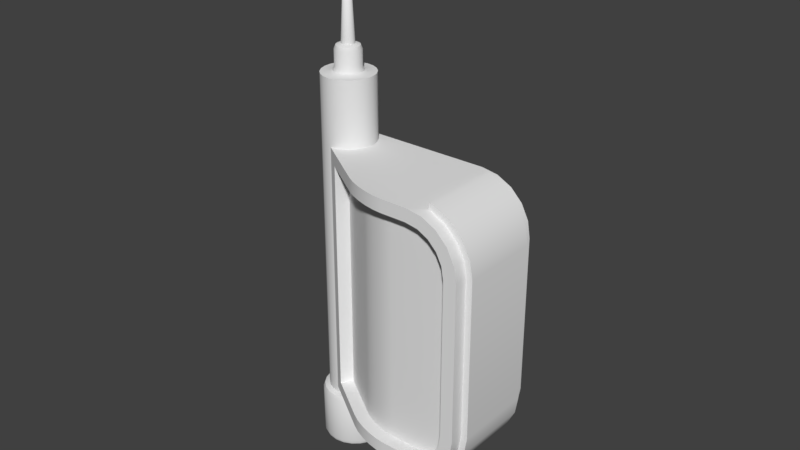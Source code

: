 # Source: StaminaKit.blend  (saved by Blender 2.78.0; exported with 4.5.12 LTS)
import bpy
from mathutils import Matrix  # noqa: F401  (used for matrix-valued properties, if any)

bpy.ops.wm.read_factory_settings(use_empty=True)
scene = bpy.context.scene
scene.name = 'Scene'

# ---- collections
col_collection_1 = bpy.data.collections.new('Collection 1'); scene.collection.children.link(col_collection_1)

# ---- world
world_world = bpy.data.worlds.new('World'); scene.world = world_world
world_world.color = (0.05088, 0.05088, 0.05088)
world_world.use_sun_shadow = False
world_world.sun_shadow_jitter_overblur = 0.0
world_world.cycles.sampling_method = 'MANUAL'

# ---- meshes
me_cube = bpy.data.meshes.new('Cube')
me_cube.from_pydata([(-0.5, 0.2, -0.5), (-0.5, 0.2, 0.5), (-0.4584, -0.02774, -0.45), (-0.4584, -0.02774, 0.45), (-0.003935, -0.2, -0.45), (0.15, -0.2, -0.2961), (0.04616, -0.2, -0.4421), (0.0878, -0.2, -0.4208), (0.1208, -0.2, -0.3878), (0.1421, -0.2, -0.3462), (0.15, -0.2, 0.2961), (-0.003935, -0.2, 0.45), (0.1421, -0.2, 0.3462), (0.1208, -0.2, 0.3878), (0.0878, -0.2, 0.4208), (0.04616, -0.2, 0.4421), (0.2, 0.15, -0.3), (0.04938, 0.15, -0.4922), (0.1902, 0.15, -0.3618), (0.1618, 0.15, -0.4176), (0.1176, 0.15, -0.4618), (0.0618, 0.15, -0.4902), (0.04938, 0.15, 0.4922), (0.2, 0.15, 0.3), (0.0618, 0.15, 0.4902), (0.1176, 0.15, 0.4618), (0.1618, 0.15, 0.4176), (0.1902, 0.15, 0.3618), (-0.1, -0.2, -0.45), (-0.2832, -0.1445, -0.45), (-0.135, -0.1973, -0.45), (-0.1747, -0.1894, -0.45), (-0.2152, -0.1771, -0.45), (-0.2526, -0.1617, -0.45), (-0.2832, -0.1445, 0.45), (-0.1, -0.2, 0.5), (-0.2526, -0.1617, 0.45), (-0.2152, -0.1771, 0.45), (-0.1747, -0.1894, 0.45), (-0.135, -0.1973, 0.45), (-0.5, 0.0, -0.5), (-0.5, 0.0, 0.5), (0.0618, -0.15, -0.4902), (0.04938, -0.15, -0.4922), (0.1176, -0.15, -0.4618), (0.1618, -0.15, -0.4176), (0.1902, -0.15, -0.3618), (0.2, -0.15, -0.3), (0.04938, -0.15, 0.4922), (0.0618, -0.15, 0.4902), (0.1176, -0.15, 0.4618), (0.1618, -0.15, 0.4176), (0.1902, -0.15, 0.3618), (0.2, -0.15, 0.3), (-0.135, -0.1973, -0.5), (-0.1, -0.2, -0.5), (-0.1, -0.2, 0.45), (-0.135, -0.1973, 0.5), (-0.1747, -0.1894, -0.5), (-0.1747, -0.1894, 0.5), (-0.2152, -0.1771, -0.5), (-0.2152, -0.1771, 0.5), (-0.2526, -0.1617, -0.5), (-0.2526, -0.1617, 0.5), (-0.2832, -0.1445, -0.5), (-0.2832, -0.1445, 0.5), (-0.09806, -0.15, -0.45), (-0.09806, -0.15, 0.45), (-0.1282, -0.1478, 0.45), (-0.1282, -0.1478, -0.45), (-0.1625, -0.1409, 0.45), (-0.1625, -0.1409, -0.45), (-0.1984, -0.13, 0.45), (-0.1984, -0.13, -0.45), (-0.2308, -0.1167, 0.45), (-0.2308, -0.1167, -0.45), (-0.2571, -0.1019, 0.45), (-0.2571, -0.1019, -0.45), (-0.4307, 0.01387, -0.45), (-0.4307, 0.01387, 0.45), (0.04616, -0.15, -0.4421), (-0.003935, -0.15, -0.45), (0.0878, -0.15, -0.4208), (0.1208, -0.15, -0.3878), (0.1421, -0.15, -0.3462), (0.15, -0.15, -0.2961), (-0.003935, -0.15, 0.45), (0.04616, -0.15, 0.4421), (0.0878, -0.15, 0.4208), (0.1208, -0.15, 0.3878), (0.1421, -0.15, 0.3462), (0.15, -0.15, 0.2961), (0.0618, -0.2, -0.4902), (-1.49e-08, -0.2, -0.5), (0.0, 0.2, -0.5), (0.0618, 0.2, -0.4902), (0.1176, -0.2, -0.4618), (0.1176, 0.2, -0.4618), (0.1618, -0.2, -0.4176), (0.1618, 0.2, -0.4176), (0.1902, -0.2, -0.3618), (0.1902, 0.2, -0.3618), (0.2, -0.2, -0.3), (0.2, 0.2, -0.3), (0.0618, 0.2, 0.4902), (0.0, 0.2, 0.5), (0.0, -0.2, 0.5), (0.0618, -0.2, 0.4902), (0.1176, 0.2, 0.4618), (0.1176, -0.2, 0.4618), (0.1618, 0.2, 0.4176), (0.1618, -0.2, 0.4176), (0.1902, 0.2, 0.3618), (0.1902, -0.2, 0.3618), (0.2, 0.2, 0.3), (0.2, -0.2, 0.3), (0.06953, 0.15, -0.514), (0.06953, -0.15, -0.514), (0.1323, 0.15, -0.482), (0.1323, -0.15, -0.482), (0.182, 0.15, -0.4323), (0.182, -0.15, -0.4323), (0.214, 0.15, -0.3695), (0.214, -0.15, -0.3695), (0.2249, 0.15, -0.302), (0.2249, -0.15, -0.302), (0.06953, -0.15, 0.514), (0.06953, 0.15, 0.514), (0.1323, -0.15, 0.482), (0.1323, 0.15, 0.482), (0.182, -0.15, 0.4323), (0.182, 0.15, 0.4323), (0.214, -0.15, 0.3695), (0.214, 0.15, 0.3695), (0.2249, -0.15, 0.302), (0.2249, 0.15, 0.302), (0.0533, -0.15, -0.5169), (0.0533, 0.15, -0.5169), (0.0533, 0.15, 0.5169), (0.0533, -0.15, 0.5169), (-0.5, 0.0, 0.5), (-0.5, 0.0, 0.5), (-0.5, 0.2, 0.5), (-0.5, 0.2, 0.5), (-0.5, 0.2, -0.5), (-0.5, 0.2, -0.5), (-0.5, 0.0, -0.5), (-0.5, 0.0, -0.5), (0.0618, -0.2, -0.4902), (-1.49e-08, -0.2, -0.5), (0.0, 0.2, -0.5), (0.0618, 0.2, -0.4902), (0.1176, -0.2, -0.4618), (0.1176, 0.2, -0.4618), (0.1618, -0.2, -0.4176), (0.1618, 0.2, -0.4176), (0.1902, -0.2, -0.3618), (0.1902, 0.2, -0.3618), (0.04938, 0.15, 0.4922), (0.04938, 0.15, 0.4922), (0.0533, 0.15, 0.5169), (0.0533, 0.15, 0.5169), (0.2, -0.2, -0.3), (0.2, 0.2, -0.3), (0.0618, 0.2, 0.4902), (0.0, 0.2, 0.5), (0.0, -0.2, 0.5), (0.0618, -0.2, 0.4902), (0.1176, 0.2, 0.4618), (0.1176, -0.2, 0.4618), (0.1618, 0.2, 0.4176), (0.1618, -0.2, 0.4176), (0.1902, 0.2, 0.3618), (0.1902, -0.2, 0.3618), (0.2, 0.2, 0.3), (0.2, -0.2, 0.3), (-0.135, -0.1973, -0.5), (-0.1, -0.2, -0.5), (-0.1, -0.2, 0.5), (-0.135, -0.1973, 0.5), (-0.1747, -0.1894, -0.5), (-0.1747, -0.1894, 0.5), (-0.2152, -0.1771, -0.5), (-0.2152, -0.1771, 0.5), (-0.2526, -0.1617, -0.5), (-0.2526, -0.1617, 0.5), (-0.2832, -0.1445, -0.5), (-0.2832, -0.1445, 0.5), (-0.4584, -0.02774, -0.45), (-0.4584, -0.02774, -0.45), (-0.4584, -0.02774, 0.45), (-0.4584, -0.02774, 0.45), (0.04616, -0.2, -0.4421), (-0.003935, -0.2, -0.45), (0.0878, -0.2, -0.4208), (0.1208, -0.2, -0.3878), (0.1421, -0.2, -0.3462), (0.15, -0.2, -0.2961), (-0.003935, -0.2, 0.45), (0.04616, -0.2, 0.4421), (0.0878, -0.2, 0.4208), (0.1208, -0.2, 0.3878), (0.1421, -0.2, 0.3462), (0.15, -0.2, 0.2961), (-0.135, -0.1973, -0.45), (-0.1, -0.2, -0.45), (-0.1, -0.2, 0.45), (-0.135, -0.1973, 0.45), (-0.1747, -0.1894, -0.45), (-0.1747, -0.1894, 0.45), (-0.2152, -0.1771, -0.45), (-0.2152, -0.1771, 0.45), (-0.2526, -0.1617, -0.45), (-0.2526, -0.1617, 0.45), (-0.2832, -0.1445, -0.45), (-0.2832, -0.1445, 0.45), (-0.4307, 0.01387, -0.45), (-0.4307, 0.01387, -0.45), (-0.4307, 0.01387, 0.45), (-0.4307, 0.01387, 0.45), (0.04616, -0.15, -0.4421), (-0.003935, -0.15, -0.45), (0.0878, -0.15, -0.4208), (0.1208, -0.15, -0.3878), (0.1421, -0.15, -0.3462), (0.15, -0.15, -0.2961), (-0.003935, -0.15, 0.45), (0.04616, -0.15, 0.4421), (0.0878, -0.15, 0.4208), (0.1208, -0.15, 0.3878), (0.1421, -0.15, 0.3462), (0.15, -0.15, 0.2961), (-0.1282, -0.1478, -0.45), (-0.09806, -0.15, -0.45), (-0.09806, -0.15, 0.45), (-0.1282, -0.1478, 0.45), (-0.1625, -0.1409, -0.45), (-0.1625, -0.1409, 0.45), (-0.1984, -0.13, -0.45), (-0.1984, -0.13, 0.45), (-0.2308, -0.1167, -0.45), (-0.2308, -0.1167, 0.45), (-0.2571, -0.1019, -0.45), (-0.2571, -0.1019, 0.45), (0.0618, -0.15, -0.4902), (0.04938, -0.15, -0.4922), (0.04938, -0.15, -0.4922), (0.04938, 0.15, -0.4922), (0.04938, 0.15, -0.4922), (0.0618, 0.15, -0.4902), (0.1176, -0.15, -0.4618), (0.1176, 0.15, -0.4618), (0.1618, -0.15, -0.4176), (0.1618, 0.15, -0.4176), (0.1902, -0.15, -0.3618), (0.1902, 0.15, -0.3618), (0.2, -0.15, -0.3), (0.2, 0.15, -0.3), (0.0618, 0.15, 0.4902), (0.04938, -0.15, 0.4922), (0.04938, -0.15, 0.4922), (0.0618, -0.15, 0.4902), (0.1176, 0.15, 0.4618), (0.1176, -0.15, 0.4618), (0.1618, 0.15, 0.4176), (0.1618, -0.15, 0.4176), (0.1902, 0.15, 0.3618), (0.1902, -0.15, 0.3618), (0.2, 0.15, 0.3), (0.2, -0.15, 0.3), (0.06953, -0.15, -0.514), (0.0533, -0.15, -0.5169), (0.0533, -0.15, -0.5169), (0.0533, 0.15, -0.5169), (0.0533, 0.15, -0.5169), (0.06953, 0.15, -0.514), (0.1323, -0.15, -0.482), (0.1323, 0.15, -0.482), (0.182, -0.15, -0.4323), (0.182, 0.15, -0.4323), (0.214, -0.15, -0.3695), (0.214, 0.15, -0.3695), (0.2249, -0.15, -0.302), (0.2249, 0.15, -0.302), (0.06953, 0.15, 0.514), (0.0533, -0.15, 0.5169), (0.0533, -0.15, 0.5169), (0.06953, -0.15, 0.514), (0.1323, 0.15, 0.482), (0.1323, -0.15, 0.482), (0.182, 0.15, 0.4323), (0.182, -0.15, 0.4323), (0.214, 0.15, 0.3695), (0.214, -0.15, 0.3695), (0.2249, 0.15, 0.302), (0.2249, -0.15, 0.302)], [], [(196, 197, 225, 224), (105, 142, 140, 187, 185, 183, 181, 179, 178, 166), (204, 205, 66, 69), (144, 143, 165, 164, 168, 170, 172, 174, 163, 157, 155, 153, 151, 94), (146, 141, 1, 145), (251, 253, 120, 277), (260, 261, 126, 286), (268, 266, 292, 135), (252, 250, 276, 121), (158, 259, 285, 160), (51, 267, 132, 130), (249, 251, 277, 275), (258, 159, 161, 284), (266, 264, 290, 292), (250, 244, 270, 276), (255, 257, 283, 281), (37, 213, 74, 72), (195, 196, 224, 223), (197, 203, 231, 225), (212, 210, 238, 240), (194, 195, 223, 222), (0, 150, 93, 177, 176, 180, 182, 184, 186, 147), (188, 190, 41, 40), (192, 193, 149, 148), (7, 192, 148, 152), (8, 7, 152, 154), (9, 8, 154, 156), (5, 9, 156, 162), (198, 199, 167, 106), (199, 200, 169, 167), (200, 201, 171, 169), (201, 202, 173, 171), (202, 10, 175, 173), (10, 5, 162, 175), (28, 30, 54, 55), (207, 206, 35, 57), (30, 208, 58, 54), (209, 207, 57, 59), (208, 32, 60, 58), (211, 209, 59, 61), (32, 33, 62, 60), (36, 211, 61, 63), (33, 214, 64, 62), (215, 36, 63, 65), (193, 28, 55, 149), (214, 188, 40, 64), (190, 215, 65, 41), (206, 198, 106, 35), (221, 220, 82, 83, 84, 85, 91, 230, 229, 228, 227, 226, 234, 233), (242, 243, 218, 216), (233, 234, 235, 232), (232, 235, 237, 236), (236, 237, 239, 73), (73, 239, 241, 75), (75, 241, 243, 242), (29, 212, 240, 77), (56, 39, 68, 67), (15, 11, 86, 87), (213, 34, 76, 74), (31, 204, 69, 71), (14, 15, 87, 88), (205, 4, 81, 66), (191, 189, 217, 219), (39, 38, 70, 68), (13, 14, 88, 89), (2, 29, 77, 78), (4, 6, 80, 81), (210, 31, 71, 238), (12, 13, 89, 90), (34, 3, 79, 76), (6, 194, 222, 80), (38, 37, 72, 70), (203, 12, 90, 231), (11, 56, 67, 86), (245, 42, 92, 93), (247, 245, 93, 150), (21, 247, 150, 95), (42, 44, 96, 92), (20, 21, 95, 97), (44, 45, 98, 96), (19, 20, 97, 99), (45, 254, 100, 98), (18, 19, 99, 101), (254, 256, 102, 100), (16, 18, 101, 103), (22, 24, 104, 105), (48, 22, 105, 166), (49, 48, 166, 107), (24, 262, 108, 104), (263, 49, 107, 109), (262, 26, 110, 108), (265, 263, 109, 111), (26, 27, 112, 110), (52, 265, 111, 113), (27, 23, 114, 112), (269, 52, 113, 115), (23, 16, 103, 114), (256, 269, 115, 102), (271, 273, 116, 117), (117, 116, 118, 119), (119, 118, 279, 278), (278, 279, 122, 280), (280, 122, 124, 282), (138, 139, 287, 127), (127, 287, 289, 288), (288, 289, 291, 131), (131, 291, 293, 133), (133, 293, 295, 294), (124, 294, 295, 282), (267, 53, 134, 132), (25, 258, 284, 129), (46, 252, 121, 123), (257, 268, 135, 283), (244, 246, 272, 270), (261, 50, 128, 126), (253, 255, 281, 120), (53, 47, 125, 134), (43, 248, 274, 136), (264, 25, 129, 290), (47, 46, 123, 125), (17, 249, 275, 137), (50, 51, 130, 128)])
me_cube.polygons.foreach_set('use_smooth', [True] * 122)
me_cube.use_remesh_preserve_volume = False
me_cube.use_remesh_preserve_attributes = False
me_cube.use_mirror_vertex_groups = False
me_cube.update()
me_cylinder_001 = bpy.data.meshes.new('Cylinder.001')
me_cylinder_001.from_pydata([(0.0, 0.08, -0.015), (0.0, 0.08, 0.015), (0.02472, 0.07608, -0.015), (0.02472, 0.07608, 0.015), (0.04702, 0.06472, -0.015), (0.04702, 0.06472, 0.015), (0.06472, 0.04702, -0.015), (0.06472, 0.04702, 0.015), (0.07608, 0.02472, -0.015), (0.07608, 0.02472, 0.015), (0.08, -3.497e-09, -0.015), (0.08, -3.497e-09, 0.015), (0.07608, -0.02472, -0.015), (0.07608, -0.02472, 0.015), (0.06472, -0.04702, -0.015), (0.06472, -0.04702, 0.015), (0.04702, -0.06472, -0.015), (0.04702, -0.06472, 0.015), (0.02472, -0.07608, -0.015), (0.02472, -0.07608, 0.015), (-2.607e-08, -0.08, -0.015), (-2.607e-08, -0.08, 0.015), (-0.02472, -0.07608, -0.015), (-0.02472, -0.07608, 0.015), (-0.04702, -0.06472, -0.015), (-0.04702, -0.06472, 0.015), (-0.06472, -0.04702, -0.015), (-0.06472, -0.04702, 0.015), (-0.07608, -0.02472, -0.015), (-0.07608, -0.02472, 0.015), (-0.08, 7.725e-08, -0.015), (-0.08, 7.725e-08, 0.015), (-0.07608, 0.02472, -0.015), (-0.07608, 0.02472, 0.015), (-0.06472, 0.04702, -0.015), (-0.06472, 0.04702, 0.015), (-0.04702, 0.06472, -0.015), (-0.04702, 0.06472, 0.015), (-0.02472, 0.07608, -0.015), (-0.02472, 0.07608, 0.015), (0.0, 0.08, -0.015), (0.02472, 0.07608, -0.015), (0.02472, 0.07608, 0.015), (0.0, 0.08, 0.015), (0.04702, 0.06472, -0.015), (0.04702, 0.06472, 0.015), (0.06472, 0.04702, -0.015), (0.06472, 0.04702, 0.015), (0.07608, 0.02472, -0.015), (0.07608, 0.02472, 0.015), (0.08, -3.497e-09, -0.015), (0.08, -3.497e-09, 0.015), (0.07608, -0.02472, -0.015), (0.07608, -0.02472, 0.015), (0.06472, -0.04702, -0.015), (0.06472, -0.04702, 0.015), (0.04702, -0.06472, -0.015), (0.04702, -0.06472, 0.015), (0.02472, -0.07608, -0.015), (0.02472, -0.07608, 0.015), (-2.607e-08, -0.08, -0.015), (-2.607e-08, -0.08, 0.015), (-0.02472, -0.07608, -0.015), (-0.02472, -0.07608, 0.015), (-0.04702, -0.06472, -0.015), (-0.04702, -0.06472, 0.015), (-0.06472, -0.04702, -0.015), (-0.06472, -0.04702, 0.015), (-0.07608, -0.02472, -0.015), (-0.07608, -0.02472, 0.015), (-0.08, 7.725e-08, -0.015), (-0.08, 7.725e-08, 0.015), (-0.07608, 0.02472, -0.015), (-0.07608, 0.02472, 0.015), (-0.06472, 0.04702, -0.015), (-0.06472, 0.04702, 0.015), (-0.04702, 0.06472, -0.015), (-0.04702, 0.06472, 0.015), (-0.02472, 0.07608, -0.015), (-0.02472, 0.07608, 0.015)], [], [(40, 43, 42, 41), (41, 42, 45, 44), (44, 45, 47, 46), (46, 47, 49, 48), (48, 49, 51, 50), (50, 51, 53, 52), (52, 53, 55, 54), (54, 55, 57, 56), (56, 57, 59, 58), (58, 59, 61, 60), (60, 61, 63, 62), (62, 63, 65, 64), (64, 65, 67, 66), (66, 67, 69, 68), (68, 69, 71, 70), (70, 71, 73, 72), (72, 73, 75, 74), (74, 75, 77, 76), (3, 1, 79, 37, 35, 33, 31, 29, 27, 25, 23, 21, 19, 17, 15, 13, 11, 9, 7, 5), (76, 77, 39, 78), (78, 39, 43, 40), (0, 2, 4, 6, 8, 10, 12, 14, 16, 18, 20, 22, 24, 26, 28, 30, 32, 34, 36, 38)])
me_cylinder_001.polygons.foreach_set('use_smooth', [True] * 22)
me_cylinder_001.use_remesh_preserve_volume = False
me_cylinder_001.use_remesh_preserve_attributes = False
me_cylinder_001.use_mirror_vertex_groups = False
me_cylinder_001.update()
me_cone_001 = bpy.data.meshes.new('Cone.001')
me_cone_001.from_pydata([(0.0, 0.025, -0.25), (0.008551, 0.02349, -0.25), (0.01607, 0.01915, -0.25), (0.02165, 0.0125, -0.25), (0.02462, 0.004341, -0.25), (0.0, 0.0, 0.25), (0.02462, -0.004341, -0.25), (0.02165, -0.0125, -0.25), (0.01607, -0.01915, -0.25), (0.008551, -0.02349, -0.25), (3.775e-09, -0.025, -0.25), (-0.00855, -0.02349, -0.25), (-0.01607, -0.01915, -0.25), (-0.02165, -0.0125, -0.25), (-0.02462, -0.004341, -0.25), (-0.02462, 0.004341, -0.25), (-0.02165, 0.0125, -0.25), (-0.01607, 0.01915, -0.25), (-0.008551, 0.02349, -0.25), (0.0, 0.025, -0.25), (0.008551, 0.02349, -0.25), (0.01607, 0.01915, -0.25), (0.02165, 0.0125, -0.25), (0.02462, 0.004341, -0.25), (0.02462, -0.004341, -0.25), (0.02165, -0.0125, -0.25), (0.01607, -0.01915, -0.25), (0.008551, -0.02349, -0.25), (3.775e-09, -0.025, -0.25), (-0.00855, -0.02349, -0.25), (-0.01607, -0.01915, -0.25), (-0.02165, -0.0125, -0.25), (-0.02462, -0.004341, -0.25), (-0.02462, 0.004341, -0.25), (-0.02165, 0.0125, -0.25), (-0.01607, 0.01915, -0.25), (-0.008551, 0.02349, -0.25)], [], [(19, 5, 20), (20, 5, 21), (21, 5, 22), (22, 5, 23), (23, 5, 24), (24, 5, 25), (25, 5, 26), (26, 5, 27), (27, 5, 28), (28, 5, 29), (29, 5, 30), (30, 5, 31), (31, 5, 32), (32, 5, 33), (33, 5, 34), (34, 5, 35), (35, 5, 36), (36, 5, 19), (0, 1, 2, 3, 4, 6, 7, 8, 9, 10, 11, 12, 13, 14, 15, 16, 17, 18)])
me_cone_001.polygons.foreach_set('use_smooth', [True] * 19)
me_cone_001.use_remesh_preserve_volume = False
me_cone_001.use_remesh_preserve_attributes = False
me_cone_001.use_mirror_vertex_groups = False
me_cone_001.update()
me_cylinder = bpy.data.meshes.new('Cylinder')
me_cylinder.from_pydata([(0.0, 0.1, -0.75), (0.02817, 0.09595, -0.75), (0.05406, 0.08413, -0.75), (0.07557, 0.06549, -0.75), (0.09096, 0.04154, -0.75), (0.09898, 0.01423, -0.75), (0.09898, -0.01423, -0.75), (0.09096, -0.04154, -0.75), (0.07557, -0.06549, -0.75), (0.05406, -0.08413, -0.75), (0.02817, -0.09595, -0.75), (1.51e-08, -0.1, -0.75), (-0.02817, -0.09595, -0.75), (-0.05406, -0.08413, -0.75), (-0.07557, -0.06549, -0.75), (-0.09096, -0.04154, -0.75), (-0.09898, -0.01423, -0.75), (-0.09898, 0.01423, -0.75), (-0.09096, 0.04154, -0.75), (-0.07558, 0.06549, -0.75), (-0.05406, 0.08413, -0.75), (-0.02817, 0.09595, -0.75), (0.02817, 0.09595, 0.75), (0.0, 0.1, 0.75), (0.05406, 0.08413, 0.75), (0.07557, 0.06549, 0.75), (0.09096, 0.04154, 0.75), (0.09898, 0.01423, 0.75), (0.09898, -0.01423, 0.75), (0.09096, -0.04154, 0.75), (0.07557, -0.06549, 0.75), (0.05406, -0.08413, 0.75), (0.02817, -0.09595, 0.75), (1.51e-08, -0.1, 0.75), (-0.02817, -0.09595, 0.75), (-0.05406, -0.08413, 0.75), (-0.07557, -0.06549, 0.75), (-0.09096, -0.04154, 0.75), (-0.09898, -0.01423, 0.75), (-0.09898, 0.01423, 0.75), (-0.09096, 0.04154, 0.75), (-0.07558, 0.06549, 0.75), (-0.05406, 0.08413, 0.75), (-0.02817, 0.09595, 0.75), (0.008249, 0.02809, 0.85), (0.01394, 0.04748, 0.83), (0.01227, 0.0418, 0.8441), (1.463e-07, 0.04949, 0.83), (1.902e-07, 0.02928, 0.85), (1.724e-07, 0.04357, 0.8441), (0.01583, 0.02463, 0.85), (0.02675, 0.04163, 0.83), (0.02355, 0.03665, 0.8441), (0.02213, 0.01917, 0.85), (0.0374, 0.03241, 0.83), (0.03293, 0.02853, 0.8441), (0.02663, 0.01216, 0.85), (0.04501, 0.02056, 0.83), (0.03963, 0.0181, 0.8441), (0.02898, 0.004167, 0.85), (0.04898, 0.007043, 0.83), (0.04312, 0.0062, 0.8441), (0.02898, -0.004167, 0.85), (0.04898, -0.007043, 0.83), (0.04312, -0.0062, 0.8441), (0.02663, -0.01216, 0.85), (0.04501, -0.02056, 0.83), (0.03963, -0.0181, 0.8441), (0.02213, -0.01917, 0.85), (0.0374, -0.03241, 0.83), (0.03293, -0.02853, 0.8441), (0.01583, -0.02463, 0.85), (0.02675, -0.04163, 0.83), (0.02355, -0.03665, 0.8441), (0.008249, -0.02809, 0.85), (0.01394, -0.04748, 0.83), (0.01227, -0.0418, 0.8441), (1.576e-07, -0.02928, 0.85), (1.363e-07, -0.04949, 0.83), (1.557e-07, -0.04357, 0.8441), (-0.008249, -0.02809, 0.85), (-0.01394, -0.04748, 0.83), (-0.01227, -0.0418, 0.8441), (-0.01583, -0.02463, 0.85), (-0.02675, -0.04163, 0.83), (-0.02355, -0.03665, 0.8441), (-0.02213, -0.01917, 0.85), (-0.0374, -0.03241, 0.83), (-0.03293, -0.02853, 0.8441), (-0.02663, -0.01216, 0.85), (-0.04501, -0.02056, 0.83), (-0.03963, -0.0181, 0.8441), (-0.02898, -0.004167, 0.85), (-0.04898, -0.007043, 0.83), (-0.04312, -0.0062, 0.8441), (-0.02898, 0.004167, 0.85), (-0.04898, 0.007043, 0.83), (-0.04312, 0.0062, 0.8441), (-0.02663, 0.01216, 0.85), (-0.04501, 0.02056, 0.83), (-0.03963, 0.0181, 0.8441), (-0.02213, 0.01917, 0.85), (-0.0374, 0.03241, 0.83), (-0.03293, 0.02853, 0.8441), (-0.01583, 0.02463, 0.85), (-0.02675, 0.04163, 0.83), (-0.02355, 0.03665, 0.8441), (-0.008249, 0.02809, 0.85), (-0.01394, 0.04748, 0.83), (-0.01227, 0.0418, 0.8441), (1.118e-08, 0.06969, 0.75), (5.054e-08, 0.04949, 0.77), (2.579e-08, 0.0554, 0.7559), (0.01394, 0.04748, 0.77), (0.01963, 0.06687, 0.75), (0.01561, 0.05316, 0.7559), (0.02675, 0.04163, 0.77), (0.03768, 0.05863, 0.75), (0.02995, 0.04661, 0.7559), (0.0374, 0.03241, 0.77), (0.05267, 0.04564, 0.75), (0.04187, 0.03628, 0.7559), (0.04501, 0.02056, 0.77), (0.06339, 0.02895, 0.75), (0.0504, 0.02302, 0.7559), (0.04898, 0.007043, 0.77), (0.06898, 0.009918, 0.75), (0.05484, 0.007885, 0.7559), (0.04898, -0.007043, 0.77), (0.06898, -0.009918, 0.75), (0.05484, -0.007885, 0.7559), (0.04501, -0.02056, 0.77), (0.06339, -0.02895, 0.75), (0.0504, -0.02302, 0.7559), (0.0374, -0.03241, 0.77), (0.05267, -0.04564, 0.75), (0.04187, -0.03628, 0.7559), (0.02675, -0.04163, 0.77), (0.03768, -0.05863, 0.75), (0.02995, -0.04661, 0.7559), (0.01394, -0.04748, 0.77), (0.01963, -0.06687, 0.75), (0.01561, -0.05316, 0.7559), (4.054e-08, -0.04949, 0.77), (1.122e-08, -0.06969, 0.75), (1.877e-08, -0.0554, 0.7559), (-0.01394, -0.04748, 0.77), (-0.01963, -0.06687, 0.75), (-0.01561, -0.05316, 0.7559), (-0.02675, -0.04163, 0.77), (-0.03768, -0.05863, 0.75), (-0.02995, -0.04661, 0.7559), (-0.0374, -0.03241, 0.77), (-0.05267, -0.04564, 0.75), (-0.04187, -0.03628, 0.7559), (-0.04501, -0.02056, 0.77), (-0.06339, -0.02895, 0.75), (-0.0504, -0.02302, 0.7559), (-0.04898, -0.007043, 0.77), (-0.06898, -0.009918, 0.75), (-0.05484, -0.007885, 0.7559), (-0.04898, 0.007043, 0.77), (-0.06898, 0.009918, 0.75), (-0.05484, 0.007885, 0.7559), (-0.04501, 0.02056, 0.77), (-0.06339, 0.02895, 0.75), (-0.0504, 0.02302, 0.7559), (-0.0374, 0.03241, 0.77), (-0.05267, 0.04564, 0.75), (-0.04187, 0.03628, 0.7559), (-0.02675, 0.04163, 0.77), (-0.03768, 0.05863, 0.75), (-0.02995, 0.04661, 0.7559), (-0.01394, 0.04748, 0.77), (-0.01963, 0.06687, 0.75), (-0.01561, 0.05316, 0.7559), (0.0, 0.1, -0.525), (0.02817, 0.09595, -0.525), (0.05406, 0.08413, -0.525), (0.07557, 0.06549, -0.525), (0.09096, 0.04154, -0.525), (0.09898, 0.01423, -0.525), (0.09898, -0.01423, -0.525), (0.09096, -0.04154, -0.525), (0.07557, -0.06549, -0.525), (0.05406, -0.08413, -0.525), (0.02817, -0.09595, -0.525), (1.51e-08, -0.1, -0.525), (-0.02817, -0.09595, -0.525), (-0.05406, -0.08413, -0.525), (-0.07557, -0.06549, -0.525), (-0.09096, -0.04154, -0.525), (-0.09898, -0.01423, -0.525), (-0.09898, 0.01423, -0.525), (-0.09096, 0.04154, -0.525), (-0.07558, 0.06549, -0.525), (-0.05406, 0.08413, -0.525), (-0.02817, 0.09595, -0.525), (0.03522, 0.1199, -0.545), (0.02952, 0.1005, -0.525), (0.03355, 0.1143, -0.5309), (0.06758, 0.1052, -0.545), (0.05666, 0.08816, -0.525), (0.06438, 0.1002, -0.5309), (0.09447, 0.08186, -0.545), (0.0792, 0.06863, -0.525), (0.09, 0.07798, -0.5309), (0.1137, 0.05193, -0.545), (0.09532, 0.04353, -0.525), (0.1083, 0.04947, -0.5309), (0.1237, 0.01779, -0.545), (0.1037, 0.01491, -0.525), (0.1179, 0.01695, -0.5309), (0.1237, -0.01779, -0.545), (0.1037, -0.01491, -0.525), (0.1179, -0.01695, -0.5309), (0.1137, -0.05193, -0.545), (0.09532, -0.04353, -0.525), (0.1083, -0.04947, -0.5309), (0.09447, -0.08186, -0.545), (0.0792, -0.06863, -0.525), (0.09, -0.07798, -0.5309), (0.06758, -0.1052, -0.545), (0.05666, -0.08816, -0.525), (0.06438, -0.1002, -0.5309), (0.03522, -0.1199, -0.545), (0.02952, -0.1005, -0.525), (0.03355, -0.1143, -0.5309), (1.833e-08, -0.125, -0.545), (1.572e-08, -0.1048, -0.525), (1.761e-08, -0.1191, -0.5309), (-0.03522, -0.1199, -0.545), (-0.02952, -0.1005, -0.525), (-0.03355, -0.1143, -0.5309), (-0.06758, -0.1052, -0.545), (-0.05666, -0.08816, -0.525), (-0.06438, -0.1002, -0.5309), (-0.09447, -0.08186, -0.545), (-0.0792, -0.06863, -0.525), (-0.09, -0.07798, -0.5309), (-0.1137, -0.05193, -0.545), (-0.09532, -0.04353, -0.525), (-0.1083, -0.04947, -0.5309), (-0.1237, -0.01779, -0.545), (-0.1037, -0.01491, -0.525), (-0.1179, -0.01695, -0.5309), (-0.1237, 0.01779, -0.545), (-0.1037, 0.01491, -0.525), (-0.1179, 0.01695, -0.5309), (-0.1137, 0.05193, -0.545), (-0.09532, 0.04353, -0.525), (-0.1083, 0.04947, -0.5309), (-0.09447, 0.08186, -0.545), (-0.0792, 0.06863, -0.525), (-0.09, 0.07798, -0.5309), (-0.06758, 0.1052, -0.545), (-0.05666, 0.08816, -0.525), (-0.06438, 0.1002, -0.5309), (-0.03522, 0.1199, -0.545), (-0.02952, 0.1005, -0.525), (-0.03355, 0.1143, -0.5309), (-1.838e-09, 0.1048, -0.525), (-9.584e-09, 0.125, -0.545), (-7.334e-09, 0.1191, -0.5309), (-1.838e-09, 0.1048, -0.75), (-9.584e-09, 0.125, -0.73), (-7.334e-09, 0.1191, -0.7441), (0.03522, 0.1199, -0.73), (0.02952, 0.1005, -0.75), (0.03355, 0.1143, -0.7441), (0.06758, 0.1052, -0.73), (0.05666, 0.08816, -0.75), (0.06438, 0.1002, -0.7441), (0.09447, 0.08186, -0.73), (0.0792, 0.06863, -0.75), (0.09, 0.07798, -0.7441), (0.1137, 0.05193, -0.73), (0.09532, 0.04353, -0.75), (0.1083, 0.04947, -0.7441), (0.1237, 0.01779, -0.73), (0.1037, 0.01491, -0.75), (0.1179, 0.01695, -0.7441), (0.1237, -0.01779, -0.73), (0.1037, -0.01491, -0.75), (0.1179, -0.01695, -0.7441), (0.1137, -0.05193, -0.73), (0.09532, -0.04353, -0.75), (0.1083, -0.04947, -0.7441), (0.09447, -0.08186, -0.73), (0.0792, -0.06863, -0.75), (0.09, -0.07798, -0.7441), (0.06758, -0.1052, -0.73), (0.05666, -0.08816, -0.75), (0.06438, -0.1002, -0.7441), (0.03522, -0.1199, -0.73), (0.02952, -0.1005, -0.75), (0.03355, -0.1143, -0.7441), (1.833e-08, -0.125, -0.73), (1.572e-08, -0.1048, -0.75), (1.758e-08, -0.1191, -0.7441), (-0.03522, -0.1199, -0.73), (-0.02952, -0.1005, -0.75), (-0.03355, -0.1143, -0.7441), (-0.06758, -0.1052, -0.73), (-0.05666, -0.08816, -0.75), (-0.06438, -0.1002, -0.7441), (-0.09447, -0.08186, -0.73), (-0.0792, -0.06863, -0.75), (-0.09, -0.07798, -0.7441), (-0.1137, -0.05193, -0.73), (-0.09532, -0.04353, -0.75), (-0.1083, -0.04947, -0.7441), (-0.1237, -0.01779, -0.73), (-0.1037, -0.01491, -0.75), (-0.1179, -0.01695, -0.7441), (-0.1237, 0.01779, -0.73), (-0.1037, 0.01491, -0.75), (-0.1179, 0.01695, -0.7441), (-0.1137, 0.05193, -0.73), (-0.09532, 0.04353, -0.75), (-0.1083, 0.04947, -0.7441), (-0.09447, 0.08186, -0.73), (-0.0792, 0.06863, -0.75), (-0.09, 0.07798, -0.7441), (-0.06758, 0.1052, -0.73), (-0.05666, 0.08816, -0.75), (-0.06438, 0.1002, -0.7441), (-0.03522, 0.1199, -0.73), (-0.02952, 0.1005, -0.75), (-0.03355, 0.1143, -0.7441), (0.02817, 0.09595, 0.75), (0.0, 0.1, 0.75), (0.05406, 0.08413, 0.75), (0.07557, 0.06549, 0.75), (0.09096, 0.04154, 0.75), (0.09898, 0.01423, 0.75), (0.09898, -0.01423, 0.75), (0.09096, -0.04154, 0.75), (0.07557, -0.06549, 0.75), (0.05406, -0.08413, 0.75), (0.02817, -0.09595, 0.75), (1.51e-08, -0.1, 0.75), (-0.02817, -0.09595, 0.75), (-0.05406, -0.08413, 0.75), (-0.07557, -0.06549, 0.75), (-0.09096, -0.04154, 0.75), (-0.09898, -0.01423, 0.75), (-0.09898, 0.01423, 0.75), (-0.09096, 0.04154, 0.75), (-0.07558, 0.06549, 0.75), (-0.05406, 0.08413, 0.75), (-0.02817, 0.09595, 0.75), (1.724e-07, 0.04357, 0.8441), (0.01227, 0.0418, 0.8441), (0.02355, 0.03665, 0.8441), (0.03293, 0.02853, 0.8441), (0.03963, 0.0181, 0.8441), (0.04312, 0.0062, 0.8441), (0.04312, -0.0062, 0.8441), (0.03963, -0.0181, 0.8441), (0.03293, -0.02853, 0.8441), (0.02355, -0.03665, 0.8441), (0.01227, -0.0418, 0.8441), (1.557e-07, -0.04357, 0.8441), (-0.01227, -0.0418, 0.8441), (-0.02355, -0.03665, 0.8441), (-0.03293, -0.02853, 0.8441), (-0.03963, -0.0181, 0.8441), (-0.04312, -0.0062, 0.8441), (-0.04312, 0.0062, 0.8441), (-0.03963, 0.0181, 0.8441), (-0.03293, 0.02853, 0.8441), (-0.02355, 0.03665, 0.8441), (-0.01227, 0.0418, 0.8441), (2.579e-08, 0.0554, 0.7559), (0.01561, 0.05316, 0.7559), (0.02995, 0.04661, 0.7559), (0.04187, 0.03628, 0.7559), (0.0504, 0.02302, 0.7559), (0.05484, 0.007885, 0.7559), (0.05484, -0.007885, 0.7559), (0.0504, -0.02302, 0.7559), (0.04187, -0.03628, 0.7559), (0.02995, -0.04661, 0.7559), (0.01561, -0.05316, 0.7559), (1.877e-08, -0.0554, 0.7559), (-0.01561, -0.05316, 0.7559), (-0.02995, -0.04661, 0.7559), (-0.04187, -0.03628, 0.7559), (-0.0504, -0.02302, 0.7559), (-0.05484, -0.007885, 0.7559), (-0.05484, 0.007885, 0.7559), (-0.0504, 0.02302, 0.7559), (-0.04187, 0.03628, 0.7559), (-0.02995, 0.04661, 0.7559), (-0.01561, 0.05316, 0.7559), (-0.02817, 0.09595, -0.525), (0.0, 0.1, -0.525), (-0.05406, 0.08413, -0.525), (-0.07558, 0.06549, -0.525), (-0.09096, 0.04154, -0.525), (-0.09898, 0.01423, -0.525), (-0.09898, -0.01423, -0.525), (-0.09096, -0.04154, -0.525), (-0.07557, -0.06549, -0.525), (-0.05406, -0.08413, -0.525), (-0.02817, -0.09595, -0.525), (1.51e-08, -0.1, -0.525), (0.02817, -0.09595, -0.525), (0.05406, -0.08413, -0.525), (0.07557, -0.06549, -0.525), (0.09096, -0.04154, -0.525), (0.09898, -0.01423, -0.525), (0.09898, 0.01423, -0.525), (0.09096, 0.04154, -0.525), (0.07557, 0.06549, -0.525), (0.05406, 0.08413, -0.525), (0.02817, 0.09595, -0.525), (-7.334e-09, 0.1191, -0.5309), (-0.03355, 0.1143, -0.5309), (-0.06438, 0.1002, -0.5309), (-0.09, 0.07798, -0.5309), (-0.1083, 0.04947, -0.5309), (-0.1179, 0.01695, -0.5309), (-0.1179, -0.01695, -0.5309), (-0.1083, -0.04947, -0.5309), (-0.09, -0.07798, -0.5309), (-0.06438, -0.1002, -0.5309), (-0.03355, -0.1143, -0.5309), (1.761e-08, -0.1191, -0.5309), (0.03355, -0.1143, -0.5309), (0.06438, -0.1002, -0.5309), (0.09, -0.07798, -0.5309), (0.1083, -0.04947, -0.5309), (0.1179, -0.01695, -0.5309), (0.1179, 0.01695, -0.5309), (0.1083, 0.04947, -0.5309), (0.09, 0.07798, -0.5309), (0.06438, 0.1002, -0.5309), (0.03355, 0.1143, -0.5309), (0.03355, 0.1143, -0.7441), (-7.334e-09, 0.1191, -0.7441), (0.06438, 0.1002, -0.7441), (0.09, 0.07798, -0.7441), (0.1083, 0.04947, -0.7441), (0.1179, 0.01695, -0.7441), (0.1179, -0.01695, -0.7441), (0.1083, -0.04947, -0.7441), (0.09, -0.07798, -0.7441), (0.06438, -0.1002, -0.7441), (0.03355, -0.1143, -0.7441), (1.758e-08, -0.1191, -0.7441), (-0.03355, -0.1143, -0.7441), (-0.06438, -0.1002, -0.7441), (-0.09, -0.07798, -0.7441), (-0.1083, -0.04947, -0.7441), (-0.1179, -0.01695, -0.7441), (-0.1179, 0.01695, -0.7441), (-0.1083, 0.04947, -0.7441), (-0.09, 0.07798, -0.7441), (-0.06438, 0.1002, -0.7441), (-0.03355, 0.1143, -0.7441)], [], [(397, 331, 330, 417), (417, 330, 332, 416), (416, 332, 333, 415), (415, 333, 334, 414), (414, 334, 335, 413), (413, 335, 336, 412), (412, 336, 337, 411), (411, 337, 338, 410), (410, 338, 339, 409), (409, 339, 340, 408), (408, 340, 341, 407), (407, 341, 342, 406), (406, 342, 343, 405), (405, 343, 344, 404), (404, 344, 345, 403), (403, 345, 346, 402), (402, 346, 347, 401), (401, 347, 348, 400), (400, 348, 349, 399), (399, 349, 350, 398), (123, 126, 27, 26), (398, 350, 351, 396), (396, 351, 331, 397), (0, 1, 2, 3, 4, 5, 6, 7, 8, 9, 10, 11, 12, 13, 14, 15, 16, 17, 18, 19, 20, 21), (111, 173, 108, 47), (116, 113, 45, 51), (119, 116, 51, 54), (122, 119, 54, 57), (125, 122, 57, 60), (128, 125, 60, 63), (131, 128, 63, 66), (134, 131, 66, 69), (137, 134, 69, 72), (140, 137, 72, 75), (143, 140, 75, 78), (146, 143, 78, 81), (149, 146, 81, 84), (152, 149, 84, 87), (155, 152, 87, 90), (158, 155, 90, 93), (161, 158, 93, 96), (164, 161, 96, 99), (167, 164, 99, 102), (170, 167, 102, 105), (173, 170, 105, 108), (113, 111, 47, 45), (117, 120, 25, 24), (168, 171, 42, 41), (147, 150, 35, 34), (126, 129, 28, 27), (171, 174, 43, 42), (150, 153, 36, 35), (129, 132, 29, 28), (153, 156, 37, 36), (132, 135, 30, 29), (156, 159, 38, 37), (135, 138, 31, 30), (120, 123, 26, 25), (159, 162, 39, 38), (138, 141, 32, 31), (174, 110, 23, 43), (162, 165, 40, 39), (141, 144, 33, 32), (114, 117, 24, 22), (165, 168, 41, 40), (144, 147, 34, 33), (45, 47, 352, 353), (46, 49, 48, 44), (51, 45, 353, 354), (52, 46, 44, 50), (54, 51, 354, 355), (55, 52, 50, 53), (57, 54, 355, 356), (58, 55, 53, 56), (60, 57, 356, 357), (61, 58, 56, 59), (63, 60, 357, 358), (64, 61, 59, 62), (66, 63, 358, 359), (67, 64, 62, 65), (69, 66, 359, 360), (70, 67, 65, 68), (72, 69, 360, 361), (73, 70, 68, 71), (75, 72, 361, 362), (76, 73, 71, 74), (78, 75, 362, 363), (79, 76, 74, 77), (81, 78, 363, 364), (82, 79, 77, 80), (84, 81, 364, 365), (85, 82, 80, 83), (87, 84, 365, 366), (88, 85, 83, 86), (90, 87, 366, 367), (91, 88, 86, 89), (93, 90, 367, 368), (94, 91, 89, 92), (96, 93, 368, 369), (97, 94, 92, 95), (99, 96, 369, 370), (100, 97, 95, 98), (102, 99, 370, 371), (103, 100, 98, 101), (105, 102, 371, 372), (106, 103, 101, 104), (108, 105, 372, 373), (109, 106, 104, 107), (47, 108, 373, 352), (49, 109, 107, 48), (44, 48, 107, 104, 101, 98, 95, 92, 89, 86, 83, 80, 77, 74, 71, 68, 65, 62, 59, 56, 53, 50), (114, 110, 374, 375), (115, 112, 111, 113), (117, 114, 375, 376), (118, 115, 113, 116), (120, 117, 376, 377), (121, 118, 116, 119), (123, 120, 377, 378), (124, 121, 119, 122), (126, 123, 378, 379), (127, 124, 122, 125), (129, 126, 379, 380), (130, 127, 125, 128), (132, 129, 380, 381), (133, 130, 128, 131), (135, 132, 381, 382), (136, 133, 131, 134), (138, 135, 382, 383), (139, 136, 134, 137), (141, 138, 383, 384), (142, 139, 137, 140), (144, 141, 384, 385), (145, 142, 140, 143), (147, 144, 385, 386), (148, 145, 143, 146), (150, 147, 386, 387), (151, 148, 146, 149), (153, 150, 387, 388), (154, 151, 149, 152), (156, 153, 388, 389), (157, 154, 152, 155), (159, 156, 389, 390), (160, 157, 155, 158), (162, 159, 390, 391), (163, 160, 158, 161), (165, 162, 391, 392), (166, 163, 161, 164), (168, 165, 392, 393), (169, 166, 164, 167), (171, 168, 393, 394), (172, 169, 167, 170), (174, 171, 394, 395), (175, 172, 170, 173), (110, 174, 395, 374), (112, 175, 173, 111), (110, 114, 22, 23), (6, 5, 280, 283), (20, 19, 322, 325), (324, 255, 258, 327), (297, 228, 231, 300), (181, 182, 214, 211), (270, 201, 204, 273), (195, 196, 256, 253), (7, 6, 283, 286), (309, 240, 243, 312), (282, 213, 216, 285), (21, 20, 325, 328), (8, 7, 286, 289), (321, 252, 255, 324), (294, 225, 228, 297), (9, 8, 289, 292), (267, 198, 201, 270), (0, 21, 328, 264), (10, 9, 292, 295), (306, 237, 240, 309), (279, 210, 213, 282), (11, 10, 295, 298), (197, 176, 261, 259), (196, 197, 259, 256), (194, 195, 253, 250), (193, 194, 250, 247), (192, 193, 247, 244), (191, 192, 244, 241), (190, 191, 241, 238), (189, 190, 238, 235), (188, 189, 235, 232), (187, 188, 232, 229), (13, 12, 301, 304), (186, 187, 229, 226), (185, 186, 226, 223), (184, 185, 223, 220), (183, 184, 220, 217), (182, 183, 217, 214), (180, 181, 211, 208), (179, 180, 208, 205), (178, 179, 205, 202), (176, 177, 199, 261), (3, 2, 271, 274), (285, 216, 219, 288), (19, 18, 319, 322), (312, 243, 246, 315), (5, 4, 277, 280), (18, 17, 316, 319), (273, 204, 207, 276), (4, 3, 274, 277), (300, 231, 234, 303), (265, 262, 198, 267), (17, 16, 313, 316), (177, 178, 202, 199), (16, 15, 310, 313), (288, 219, 222, 291), (315, 246, 249, 318), (15, 14, 307, 310), (276, 207, 210, 279), (303, 234, 237, 306), (327, 258, 262, 265), (14, 13, 304, 307), (12, 11, 298, 301), (291, 222, 225, 294), (318, 249, 252, 321), (259, 261, 418, 419), (260, 263, 262, 258), (256, 259, 419, 420), (257, 260, 258, 255), (253, 256, 420, 421), (254, 257, 255, 252), (250, 253, 421, 422), (251, 254, 252, 249), (247, 250, 422, 423), (248, 251, 249, 246), (244, 247, 423, 424), (245, 248, 246, 243), (241, 244, 424, 425), (242, 245, 243, 240), (238, 241, 425, 426), (239, 242, 240, 237), (235, 238, 426, 427), (236, 239, 237, 234), (232, 235, 427, 428), (233, 236, 234, 231), (229, 232, 428, 429), (230, 233, 231, 228), (226, 229, 429, 430), (227, 230, 228, 225), (223, 226, 430, 431), (224, 227, 225, 222), (220, 223, 431, 432), (221, 224, 222, 219), (217, 220, 432, 433), (218, 221, 219, 216), (214, 217, 433, 434), (215, 218, 216, 213), (211, 214, 434, 435), (212, 215, 213, 210), (208, 211, 435, 436), (209, 212, 210, 207), (205, 208, 436, 437), (206, 209, 207, 204), (202, 205, 437, 438), (203, 206, 204, 201), (199, 202, 438, 439), (200, 203, 201, 198), (261, 199, 439, 418), (263, 200, 198, 262), (2, 1, 268, 271), (265, 267, 440, 441), (266, 269, 268, 264), (267, 270, 442, 440), (269, 272, 271, 268), (270, 273, 443, 442), (272, 275, 274, 271), (273, 276, 444, 443), (275, 278, 277, 274), (276, 279, 445, 444), (278, 281, 280, 277), (279, 282, 446, 445), (281, 284, 283, 280), (282, 285, 447, 446), (284, 287, 286, 283), (285, 288, 448, 447), (287, 290, 289, 286), (288, 291, 449, 448), (290, 293, 292, 289), (291, 294, 450, 449), (293, 296, 295, 292), (294, 297, 451, 450), (296, 299, 298, 295), (297, 300, 452, 451), (299, 302, 301, 298), (300, 303, 453, 452), (302, 305, 304, 301), (303, 306, 454, 453), (305, 308, 307, 304), (306, 309, 455, 454), (308, 311, 310, 307), (309, 312, 456, 455), (311, 314, 313, 310), (312, 315, 457, 456), (314, 317, 316, 313), (315, 318, 458, 457), (317, 320, 319, 316), (318, 321, 459, 458), (320, 323, 322, 319), (321, 324, 460, 459), (323, 326, 325, 322), (324, 327, 461, 460), (326, 329, 328, 325), (327, 265, 441, 461), (329, 266, 264, 328), (1, 0, 264, 268)])
me_cylinder.polygons.foreach_set('use_smooth', [True] * 310)
me_cylinder.use_remesh_preserve_volume = False
me_cylinder.use_remesh_preserve_attributes = False
me_cylinder.use_mirror_vertex_groups = False
me_cylinder.update()

# ---- objects
ob_cube = bpy.data.objects.new('Cube', me_cube)
ob_cylinder_001 = bpy.data.objects.new('Cylinder.001', me_cylinder_001)
ob_cone = bpy.data.objects.new('Cone', me_cone_001)
ob_cylinder = bpy.data.objects.new('Cylinder', me_cylinder)

# ---- transforms, parenting, visibility, modifiers, constraints
ob_cube.location = (0.5, -0.1, 0.0)
ob_cube.lineart.crease_threshold = 0.0
ob_cylinder_001.location = (0.0, 0.0, -0.75)
ob_cylinder_001.lineart.crease_threshold = 0.0
ob_cone.location = (0.0, 0.0, 1.1)
ob_cone.lineart.crease_threshold = 0.0
ob_cylinder.location = (0.0, 0.0, 0.0)
ob_cylinder.lineart.crease_threshold = 0.0

# ---- collection membership
col_collection_1.objects.link(ob_cube)
col_collection_1.objects.link(ob_cylinder_001)
col_collection_1.objects.link(ob_cone)
col_collection_1.objects.link(ob_cylinder)

# ---- scene / render settings (as saved in the file)
scene.frame_start = 1; scene.frame_end = 250; scene.frame_set(1)
scene.render.engine = 'BLENDER_EEVEE_NEXT'
scene.render.resolution_percentage = 50
scene.render.dither_intensity = 0.0
scene.cycles.use_denoising = False
scene.cycles.samples = 128
scene.cycles.sampling_pattern = 'TABULATED_SOBOL'
scene.cycles.light_sampling_threshold = 0.0
scene.cycles.use_adaptive_sampling = False
scene.cycles.use_light_tree = False
scene.cycles.blur_glossy = 0.0
scene.cycles.sample_clamp_indirect = 0.0
scene.view_settings.view_transform = 'Standard'
bpy.context.view_layer.update()

# ---- added for rendering (the .blend has no active camera and no usable light): camera, sun
cam_auto = bpy.data.cameras.new('AutoCamera')
cam_auto.lens = 50.0
cam_auto.sensor_width = 36.0
cam_auto.clip_end = 1000.0
ob_auto_camera = bpy.data.objects.new('AutoCamera', cam_auto)
scene.collection.objects.link(ob_auto_camera)
ob_auto_camera.location = (2.44545, -2.66133, 2.00839)
ob_auto_camera.rotation_euler = (1.09748, -7.21219e-08, 0.694738)
scene.camera = ob_auto_camera
light_auto_sun = bpy.data.lights.new('AutoSun', 'SUN')
light_auto_sun.energy = 3.0
light_auto_sun.angle = 0.0523599
ob_auto_sun = bpy.data.objects.new('AutoSun', light_auto_sun)
scene.collection.objects.link(ob_auto_sun)
ob_auto_sun.rotation_euler = (0.872665, 0.174533, 0.523599)
bpy.context.view_layer.update()
